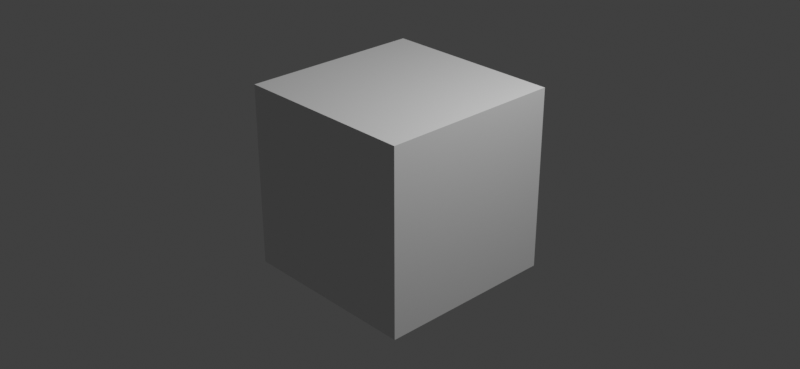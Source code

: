 # Source: node_kuwahara_anisotropic_3_5.blend  (saved by Blender 4.1.13; exported with 4.5.12 LTS)
import bpy
from mathutils import Matrix  # noqa: F401  (used for matrix-valued properties, if any)

bpy.ops.wm.read_factory_settings(use_empty=True)
scene = bpy.context.scene
scene.name = 'Scene'

# ---- collections
col_collection = bpy.data.collections.new('Collection'); scene.collection.children.link(col_collection)

# ---- materials (node trees are filled in below, after node groups)
mat_material = bpy.data.materials.new('Material')
mat_material.alpha_threshold = 0.0
mat_material.use_transparent_shadow = False
mat_material.roughness = 0.5
mat_material.line_color = (0.0, 0.0, 0.0, 1.0)

# ---- material node trees
mat_material.use_nodes = True; mat_material.node_tree.nodes.clear()
_N = mat_material.node_tree.nodes; _L = mat_material.node_tree.links
n0 = _N.new('ShaderNodeOutputMaterial'); n0.name = 'Material Output'; n0.location = (300, 300)
n1 = _N.new('ShaderNodeBsdfPrincipled'); n1.name = 'Principled BSDF'; n1.location = (10, 300)
n1.distribution = 'GGX'
n1.subsurface_method = 'RANDOM_WALK_SKIN'
n1.inputs[3].default_value = 1.45
n1.inputs[10].default_value = 0.0
n1.inputs[27].default_value = (0.0, 0.0, 0.0, 1.0)
n1.inputs[28].default_value = 1.0
_L.new(n1.outputs[0], n0.inputs[0])
n0.is_active_output = True

# ---- world
world_world = bpy.data.worlds.new('World'); scene.world = world_world
world_world.use_nodes = True; world_world.node_tree.nodes.clear()
_N = world_world.node_tree.nodes; _L = world_world.node_tree.links
n0 = _N.new('ShaderNodeOutputWorld'); n0.name = 'World Output'; n0.location = (300, 300)
n1 = _N.new('ShaderNodeBackground'); n1.name = 'Background'; n1.location = (10, 300)
n1.inputs[0].default_value = (0.05088, 0.05088, 0.05088, 1.0)
_L.new(n1.outputs[0], n0.inputs[0])
n0.is_active_output = True
world_world.color = (0.05088, 0.05088, 0.05088)
world_world.use_sun_shadow = False
world_world.sun_shadow_jitter_overblur = 0.0

# ---- cameras
cam_camera = bpy.data.cameras.new('Camera')
cam_camera.clip_end = 100.0
cam_camera.ortho_scale = 7.314

# ---- lights
light_light = bpy.data.lights.new('Light', 'POINT')
light_light.transmission_factor = 0.0
light_light.use_soft_falloff = False
light_light.energy = 1000.0
light_light.shadow_soft_size = 0.1
light_light.shadow_maximum_resolution = 0.006
light_light.use_absolute_resolution = True

# ---- meshes
me_cube = bpy.data.meshes.new('Cube')
me_cube.from_pydata([(1.0, 1.0, 1.0), (1.0, 1.0, -1.0), (1.0, -1.0, 1.0), (1.0, -1.0, -1.0), (-1.0, 1.0, 1.0), (-1.0, 1.0, -1.0), (-1.0, -1.0, 1.0), (-1.0, -1.0, -1.0)], [], [(0, 4, 6, 2), (3, 2, 6, 7), (7, 6, 4, 5), (5, 1, 3, 7), (1, 0, 2, 3), (5, 4, 0, 1)])
_uv = me_cube.uv_layers.new(name='UVMap')
_uv.uv.foreach_set('vector', [0.625, 0.5, 0.875, 0.5, 0.875, 0.75, 0.625, 0.75, 0.375, 0.75, 0.625, 0.75, 0.625, 1.0, 0.375, 1.0, 0.375, 0.0, 0.625, 0.0, 0.625, 0.25, 0.375, 0.25, 0.125, 0.5, 0.375, 0.5, 0.375, 0.75, 0.125, 0.75, 0.375, 0.5, 0.625, 0.5, 0.625, 0.75, 0.375, 0.75, 0.375, 0.25, 0.625, 0.25, 0.625, 0.5, 0.375, 0.5])
me_cube.materials.append(mat_material)
me_cube.use_mirror_vertex_groups = False
me_cube.update()

# ---- objects
ob_cube = bpy.data.objects.new('Cube', me_cube)
ob_light = bpy.data.objects.new('Light', light_light)
ob_camera = bpy.data.objects.new('Camera', cam_camera)

# ---- transforms, parenting, visibility, modifiers, constraints
ob_cube.location = (0.0, 0.0, 0.0)
ob_cube.lock_rotations_4d = False
ob_cube.empty_display_type = 'ARROWS'
ob_cube.lineart.crease_threshold = 0.0
ob_light.location = (4.076, 1.005, 5.904)
ob_light.rotation_euler = (0.6503, 0.05522, 1.866)
ob_light.lock_rotations_4d = False
ob_light.empty_display_type = 'ARROWS'
ob_light.color = (0.0, 0.0, 0.0, 0.0)
ob_light.lineart.crease_threshold = 0.0
ob_camera.location = (7.359, -6.926, 4.958)
ob_camera.rotation_euler = (1.109, 0.0, 0.8149)
ob_camera.lock_rotations_4d = False
ob_camera.empty_display_type = 'ARROWS'
ob_camera.color = (0.0, 0.0, 0.0, 0.0)
ob_camera.display_type = 'WIRE'
ob_camera.lineart.crease_threshold = 0.0

# ---- collection membership
col_collection.objects.link(ob_cube)
col_collection.objects.link(ob_light)
col_collection.objects.link(ob_camera)

# ---- scene / render settings (as saved in the file)
scene.camera = ob_camera
scene.frame_start = 1; scene.frame_end = 250; scene.frame_set(1)
scene.render.engine = 'BLENDER_EEVEE_NEXT'
scene.render.resolution_x = 256
scene.render.resolution_y = 118
scene.cycles.sampling_pattern = 'TABULATED_SOBOL'
scene.eevee.ray_tracing_options.trace_max_roughness = 0.0
scene.view_settings.view_transform = 'Standard'
bpy.context.view_layer.update()
